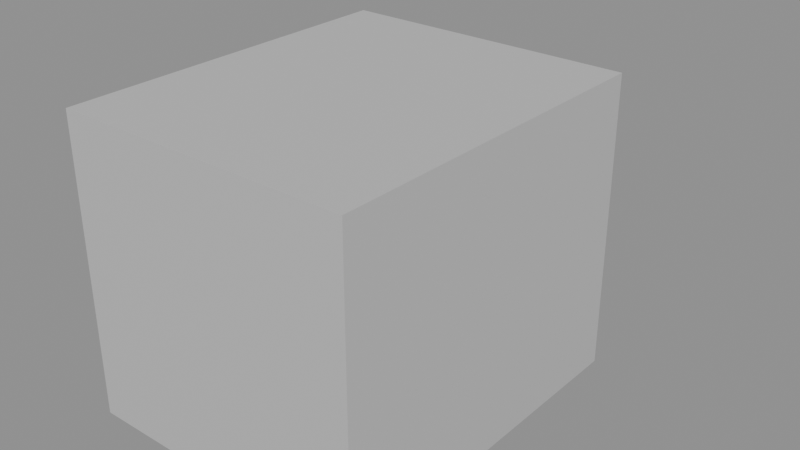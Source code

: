 # Source: brick_1x1.blend  (saved by Blender 5.1.30; exported with 4.5.12 LTS)
import bpy
from mathutils import Matrix  # noqa: F401  (used for matrix-valued properties, if any)

bpy.ops.wm.read_factory_settings(use_empty=True)
scene = bpy.context.scene
scene.name = 'Scene'

# ---- materials (node trees are filled in below, after node groups)
mat_brickplastic = bpy.data.materials.new('BrickPlastic')

# ---- material node trees
mat_brickplastic.use_nodes = True; mat_brickplastic.node_tree.nodes.clear()
_N = mat_brickplastic.node_tree.nodes; _L = mat_brickplastic.node_tree.links
n0 = _N.new('ShaderNodeBsdfPrincipled'); n0.name = 'Principled BSDF'; n0.location = (-200, 100)
n0.inputs[0].default_value = (0.55, 0.55, 0.55, 1.0)
n0.inputs[2].default_value = 0.6
n1 = _N.new('ShaderNodeOutputMaterial'); n1.name = 'Material Output'; n1.location = (200, 100)
_L.new(n0.outputs[0], n1.inputs[0])
n1.is_active_output = True

# ---- meshes
me_cube = bpy.data.meshes.new('Cube')
me_cube.from_pydata([(-0.5, 0.0, -0.5), (-0.5, 0.0, 0.5), (-0.5, 1.2, -0.5), (-0.5, 1.2, 0.5), (0.5, 0.0, -0.5), (0.5, 0.0, 0.5), (0.5, 1.2, -0.5), (0.5, 1.2, 0.5), (0.0, 1.5, -0.09), (0.0, 1.5, 0.09), (0.06888, 1.486, -0.09), (0.06888, 1.486, 0.09), (0.1273, 1.447, -0.09), (0.1273, 1.447, 0.09), (0.1663, 1.389, -0.09), (0.1663, 1.389, 0.09), (0.18, 1.32, -0.09), (0.18, 1.32, 0.09), (0.1663, 1.251, -0.09), (0.1663, 1.251, 0.09), (0.1273, 1.193, -0.09), (0.1273, 1.193, 0.09), (0.06888, 1.154, -0.09), (0.06888, 1.154, 0.09), (0.0, 1.14, -0.09), (0.0, 1.14, 0.09), (-0.06888, 1.154, -0.09), (-0.06888, 1.154, 0.09), (-0.1273, 1.193, -0.09), (-0.1273, 1.193, 0.09), (-0.1663, 1.251, -0.09), (-0.1663, 1.251, 0.09), (-0.18, 1.32, -0.09), (-0.18, 1.32, 0.09), (-0.1663, 1.389, -0.09), (-0.1663, 1.389, 0.09), (-0.1273, 1.447, -0.09), (-0.1273, 1.447, 0.09), (-0.06888, 1.486, -0.09), (-0.06888, 1.486, 0.09), (0.0, 1.59, -0.09), (0.0, 1.59, 0.09), (0.1148, 1.567, -0.09), (0.1148, 1.567, 0.09), (0.2121, 1.502, -0.09), (0.2121, 1.502, 0.09), (0.2772, 1.405, -0.09), (0.2772, 1.405, 0.09), (0.3, 1.29, -0.09), (0.3, 1.29, 0.09), (0.2772, 1.175, -0.09), (0.2772, 1.175, 0.09), (0.2121, 1.078, -0.09), (0.2121, 1.078, 0.09), (0.1148, 1.013, -0.09), (0.1148, 1.013, 0.09), (0.0, 0.99, -0.09), (0.0, 0.99, 0.09), (-0.1148, 1.013, -0.09), (-0.1148, 1.013, 0.09), (-0.2121, 1.078, -0.09), (-0.2121, 1.078, 0.09), (-0.2772, 1.175, -0.09), (-0.2772, 1.175, 0.09), (-0.3, 1.29, -0.09), (-0.3, 1.29, 0.09), (-0.2772, 1.405, -0.09), (-0.2772, 1.405, 0.09), (-0.2121, 1.502, -0.09), (-0.2121, 1.502, 0.09), (-0.1148, 1.567, -0.09), (-0.1148, 1.567, 0.09), (-0.07767, 1.478, -0.09), (0.04767, 1.175, -0.09), (0.05388, 1.16, -0.09), (0.05534, 1.156, -0.09), (-0.07862, 1.48, -0.09), (-0.1093, 1.181, 0.09), (0.0574, 1.151, -0.09), (0.1393, 1.429, 0.09)], [(34, 72), (22, 73), (22, 74), (22, 75)], [(0, 1, 3, 2), (2, 3, 7, 6), (6, 7, 5, 4), (4, 5, 1, 0), (2, 6, 4, 0), (7, 3, 1, 5), (8, 10, 11, 9), (10, 12, 13, 11), (12, 14, 15, 13), (14, 16, 17, 15), (16, 18, 19, 17), (18, 20, 21, 19), (20, 22, 23, 21), (22, 24, 25, 23), (24, 26, 27, 25), (26, 28, 29, 27), (28, 30, 31, 29), (30, 32, 33, 31), (32, 34, 35, 33), (34, 36, 37, 35), (11, 13, 79, 15, 17, 19, 21, 29, 31, 33, 35, 37, 39, 9), (36, 38, 39, 37), (38, 8, 9, 39), (8, 38, 76, 36, 34, 32, 30, 28, 26, 24, 78, 22, 20, 18, 16, 14, 12, 10), (40, 41, 43, 42), (42, 43, 45, 44), (44, 45, 47, 46), (46, 47, 49, 48), (48, 49, 51, 50), (50, 51, 53, 52), (52, 53, 55, 54), (54, 55, 57, 56), (56, 57, 59, 58), (58, 59, 61, 60), (60, 61, 63, 62), (62, 63, 65, 64), (64, 65, 67, 66), (66, 67, 69, 68), (43, 41, 71, 69, 67, 65, 33, 35, 37, 39, 9, 11, 13, 15, 17, 49, 47, 45), (68, 69, 71, 70), (70, 71, 41, 40), (40, 42, 44, 46, 48, 16, 14, 12, 10, 8, 38, 36, 34, 32, 64, 66, 68, 70), (15, 79, 13), (64, 32, 30, 28, 26, 24, 22, 20, 18, 16, 48, 50, 52, 54, 56, 58, 60, 62), (22, 78, 24), (29, 77, 27), (38, 36, 76), (49, 17, 19, 21, 23, 25, 27, 29, 31, 33, 65, 63, 61, 59, 57, 55, 53, 51), (21, 23, 25, 27, 77, 29)])
_uv = me_cube.uv_layers.new(name='UVMap')
_uv.uv.foreach_set('vector', [0.375, 0.0, 0.625, 0.0, 0.625, 0.25, 0.375, 0.25, 0.375, 0.25, 0.625, 0.25, 0.625, 0.5, 0.375, 0.5, 0.375, 0.5, 0.625, 0.5, 0.625, 0.75, 0.375, 0.75, 0.375, 0.75, 0.625, 0.75, 0.625, 1.0, 0.375, 1.0, 0.125, 0.5, 0.375, 0.5, 0.375, 0.75, 0.125, 0.75, 0.625, 0.5, 0.875, 0.5, 0.875, 0.75, 0.625, 0.75, 1.0, 0.5, 0.9375, 0.5, 0.9375, 1.0, 1.0, 1.0, 0.9375, 0.5, 0.875, 0.5, 0.875, 1.0, 0.9375, 1.0, 0.875, 0.5, 0.8125, 0.5, 0.8125, 1.0, 0.875, 1.0, 0.8125, 0.5, 0.75, 0.5, 0.75, 1.0, 0.8125, 1.0, 0.75, 0.5, 0.6875, 0.5, 0.6875, 1.0, 0.75, 1.0, 0.6875, 0.5, 0.625, 0.5, 0.625, 1.0, 0.6875, 1.0, 0.625, 0.5, 0.5625, 0.5, 0.5625, 1.0, 0.625, 1.0, 0.5625, 0.5, 0.5, 0.5, 0.5, 1.0, 0.5625, 1.0, 0.5, 0.5, 0.4375, 0.5, 0.4375, 1.0, 0.5, 1.0, 0.4375, 0.5, 0.375, 0.5, 0.375, 1.0, 0.4375, 1.0, 0.375, 0.5, 0.3125, 0.5, 0.3125, 1.0, 0.375, 1.0, 0.3125, 0.5, 0.25, 0.5, 0.25, 1.0, 0.3125, 1.0, 0.25, 0.5, 0.1875, 0.5, 0.1875, 1.0, 0.25, 1.0, 0.1875, 0.5, 0.125, 0.5, 0.125, 1.0, 0.1875, 1.0, 0.3418, 0.4717, 0.4197, 0.4197, 0.4357, 0.3957, 0.4717, 0.3418, 0.49, 0.25, 0.4717, 0.1582, 0.4197, 0.08029, 0.08029, 0.08029, 0.02827, 0.1582, 0.01, 0.25, 0.02827, 0.3418, 0.08029, 0.4197, 0.1582, 0.4717, 0.25, 0.49, 0.125, 0.5, 0.0625, 0.5, 0.0625, 1.0, 0.125, 1.0, 0.0625, 0.5, 0.0, 0.5, 0.0, 1.0, 0.0625, 1.0, 0.75, 0.49, 0.6582, 0.4717, 0.6452, 0.4631, 0.5803, 0.4197, 0.5283, 0.3418, 0.51, 0.25, 0.5283, 0.1582, 0.5803, 0.08029, 0.6582, 0.02827, 0.75, 0.01, 0.8265, 0.02522, 0.8418, 0.02827, 0.9197, 0.08029, 0.9717, 0.1582, 0.99, 0.25, 0.9717, 0.3418, 0.9197, 0.4197, 0.8418, 0.4717, 1.0, 0.5, 1.0, 1.0, 0.9375, 1.0, 0.9375, 0.5, 0.9375, 0.5, 0.9375, 1.0, 0.875, 1.0, 0.875, 0.5, 0.875, 0.5, 0.875, 1.0, 0.8125, 1.0, 0.8125, 0.5, 0.8125, 0.5, 0.8125, 1.0, 0.75, 1.0, 0.75, 0.5, 0.75, 0.5, 0.75, 1.0, 0.6875, 1.0, 0.6875, 0.5, 0.6875, 0.5, 0.6875, 1.0, 0.625, 1.0, 0.625, 0.5, 0.625, 0.5, 0.625, 1.0, 0.5625, 1.0, 0.5625, 0.5, 0.5625, 0.5, 0.5625, 1.0, 0.5, 1.0, 0.5, 0.5, 0.5, 0.5, 0.5, 1.0, 0.4375, 1.0, 0.4375, 0.5, 0.4375, 0.5, 0.4375, 1.0, 0.375, 1.0, 0.375, 0.5, 0.375, 0.5, 0.375, 1.0, 0.3125, 1.0, 0.3125, 0.5, 0.3125, 0.5, 0.3125, 1.0, 0.25, 1.0, 0.25, 0.5, 0.25, 0.5, 0.25, 1.0, 0.1875, 1.0, 0.1875, 0.5, 0.1875, 0.5, 0.1875, 1.0, 0.125, 1.0, 0.125, 0.5, 0.3418, 0.4717, 0.25, 0.49, 0.1582, 0.4717, 0.08029, 0.4197, 0.02827, 0.3418, 0.01, 0.25, 0.106, 0.274, 0.117, 0.3291, 0.1482, 0.3758, 0.1949, 0.407, 0.25, 0.418, 0.3051, 0.407, 0.3518, 0.3758, 0.383, 0.3291, 0.394, 0.274, 0.49, 0.25, 0.4717, 0.3418, 0.4197, 0.4197, 0.125, 0.5, 0.125, 1.0, 0.0625, 1.0, 0.0625, 0.5, 0.0625, 0.5, 0.0625, 1.0, 0.0, 1.0, 0.0, 0.5, 0.75, 0.49, 0.8418, 0.4717, 0.9197, 0.4197, 0.9717, 0.3418, 0.99, 0.25, 0.894, 0.274, 0.883, 0.3291, 0.8518, 0.3758, 0.8051, 0.407, 0.75, 0.418, 0.6949, 0.407, 0.6482, 0.3758, 0.617, 0.3291, 0.606, 0.274, 0.51, 0.25, 0.5283, 0.3418, 0.5803, 0.4197, 0.6582, 0.4717, 0.8125, 1.0, 0.8558, 1.0, 0.875, 1.0, 0.51, 0.25, 0.606, 0.274, 0.617, 0.2189, 0.6482, 0.1722, 0.6949, 0.141, 0.75, 0.13, 0.8051, 0.141, 0.8518, 0.1722, 0.883, 0.2189, 0.894, 0.274, 0.99, 0.25, 0.9717, 0.1582, 0.9197, 0.08029, 0.8418, 0.02827, 0.75, 0.01, 0.6582, 0.02827, 0.5803, 0.08029, 0.5283, 0.1582, 0.5625, 0.5, 0.5521, 0.5, 0.5, 0.5, 0.375, 1.0, 0.3942, 1.0, 0.4375, 1.0, 0.0625, 0.5, 0.125, 0.5, 0.07292, 0.5, 0.49, 0.25, 0.394, 0.274, 0.383, 0.2189, 0.3518, 0.1722, 0.3051, 0.141, 0.25, 0.13, 0.1949, 0.141, 0.1482, 0.1722, 0.117, 0.2189, 0.106, 0.274, 0.01, 0.25, 0.02827, 0.1582, 0.08029, 0.08029, 0.1582, 0.02827, 0.25, 0.01, 0.3418, 0.02827, 0.4197, 0.08029, 0.4717, 0.1582, 0.4197, 0.08029, 0.3418, 0.02827, 0.25, 0.01, 0.1582, 0.02827, 0.1043, 0.06427, 0.08029, 0.08029])
me_cube.materials.append(mat_brickplastic)
me_cube.update()

# ---- objects
ob_brick_1x1 = bpy.data.objects.new('Brick_1x1', me_cube)

# ---- transforms, parenting, visibility, modifiers, constraints
ob_brick_1x1.location = (0.0, 0.0, 0.0)

# ---- collection membership
scene.collection.objects.link(ob_brick_1x1)

# ---- scene / render settings (as saved in the file)
scene.frame_start = 1; scene.frame_end = 250; scene.frame_set(1)
scene.render.engine = 'BLENDER_EEVEE_NEXT'
scene.render.bake_bias = 0.0
scene.render.bake_samples = 0
scene.cycles.sampling_pattern = 'TABULATED_SOBOL'
scene.eevee.use_volume_custom_range = False
bpy.context.view_layer.update()

# ---- added for rendering (the .blend has no active camera and no usable light): camera, sun + grey world if the file has none
cam_auto = bpy.data.cameras.new('AutoCamera')
cam_auto.lens = 50.0
cam_auto.sensor_width = 36.0
cam_auto.clip_end = 1000.0
ob_auto_camera = bpy.data.objects.new('AutoCamera', cam_auto)
scene.collection.objects.link(ob_auto_camera)
ob_auto_camera.location = (1.96882, -1.56758, 1.57505)
ob_auto_camera.rotation_euler = (1.09748, -7.21219e-08, 0.694738)
scene.camera = ob_auto_camera
light_auto_sun = bpy.data.lights.new('AutoSun', 'SUN')
light_auto_sun.energy = 3.0
light_auto_sun.angle = 0.0523599
ob_auto_sun = bpy.data.objects.new('AutoSun', light_auto_sun)
scene.collection.objects.link(ob_auto_sun)
ob_auto_sun.rotation_euler = (0.872665, 0.174533, 0.523599)
if scene.world is None:
    world_auto = bpy.data.worlds.new('AutoWorld')
    world_auto.color = (0.3, 0.3, 0.3)
    scene.world = world_auto
bpy.context.view_layer.update()
